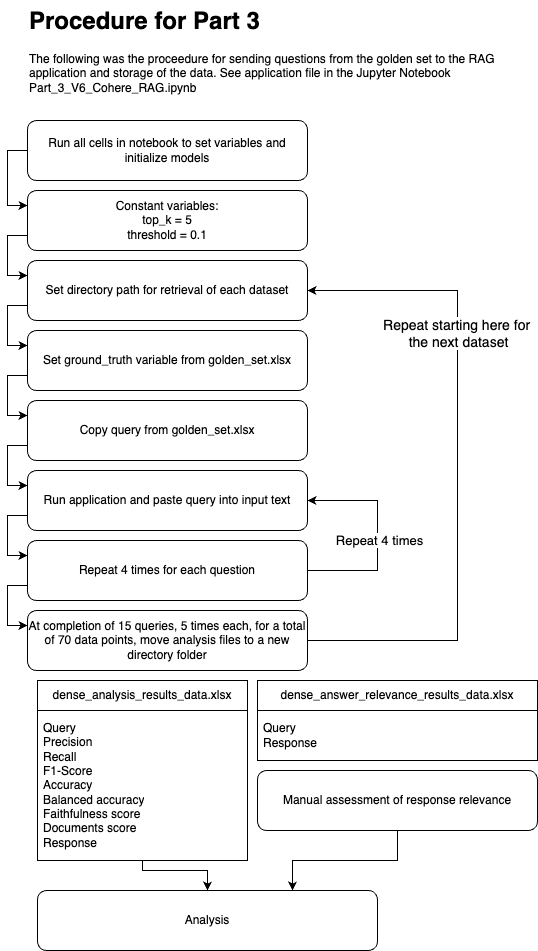

The diagram above was exported from draw.io. Its source (the exported page's mxGraphModel, read from the mxfile embedded in the PNG):
<mxGraphModel dx="1578" dy="1143" grid="1" gridSize="10" guides="1" tooltips="1" connect="1" arrows="1" fold="1" page="1" pageScale="1" pageWidth="850" pageHeight="1100" math="0" shadow="0">
  <root>
    <mxCell id="0" />
    <mxCell id="1" parent="0" />
    <mxCell id="2" value="" style="group" vertex="1" connectable="0" parent="1">
      <mxGeometry x="40" y="40" width="510" height="950" as="geometry" />
    </mxCell>
    <mxCell id="3" value="&lt;h1 style=&quot;margin-top: 0px;&quot;&gt;Procedure for Part 3&lt;/h1&gt;&lt;p&gt;The following was the proceedure for sending questions from the golden set to the RAG application and storage of the data. See application file in the Jupyter Notebook Part_3_V6_Cohere_RAG.ipynb&lt;/p&gt;" style="text;html=1;whiteSpace=wrap;overflow=hidden;rounded=0;" vertex="1" parent="2">
      <mxGeometry width="480" height="120" as="geometry" />
    </mxCell>
    <mxCell id="4" style="edgeStyle=orthogonalEdgeStyle;rounded=0;orthogonalLoop=1;jettySize=auto;html=1;exitX=0;exitY=0.5;exitDx=0;exitDy=0;entryX=0;entryY=0.25;entryDx=0;entryDy=0;" edge="1" parent="2" source="5" target="11">
      <mxGeometry relative="1" as="geometry" />
    </mxCell>
    <mxCell id="5" value="Run all cells in notebook to set variables and initialize models" style="rounded=1;whiteSpace=wrap;html=1;" vertex="1" parent="2">
      <mxGeometry y="120" width="280" height="60" as="geometry" />
    </mxCell>
    <mxCell id="6" style="edgeStyle=orthogonalEdgeStyle;rounded=0;orthogonalLoop=1;jettySize=auto;html=1;exitX=0;exitY=0.75;exitDx=0;exitDy=0;entryX=0;entryY=0.25;entryDx=0;entryDy=0;" edge="1" parent="2" source="7" target="9">
      <mxGeometry relative="1" as="geometry" />
    </mxCell>
    <mxCell id="7" value="Set directory path for retrieval of each dataset" style="rounded=1;whiteSpace=wrap;html=1;" vertex="1" parent="2">
      <mxGeometry y="260" width="280" height="60" as="geometry" />
    </mxCell>
    <mxCell id="8" style="edgeStyle=orthogonalEdgeStyle;rounded=0;orthogonalLoop=1;jettySize=auto;html=1;exitX=0;exitY=0.75;exitDx=0;exitDy=0;entryX=0;entryY=0.25;entryDx=0;entryDy=0;" edge="1" parent="2" source="9" target="13">
      <mxGeometry relative="1" as="geometry" />
    </mxCell>
    <mxCell id="9" value="Set ground_truth variable from golden_set.xlsx" style="rounded=1;whiteSpace=wrap;html=1;" vertex="1" parent="2">
      <mxGeometry y="330" width="280" height="60" as="geometry" />
    </mxCell>
    <mxCell id="10" style="edgeStyle=orthogonalEdgeStyle;rounded=0;orthogonalLoop=1;jettySize=auto;html=1;exitX=0;exitY=0.75;exitDx=0;exitDy=0;entryX=0;entryY=0.25;entryDx=0;entryDy=0;" edge="1" parent="2" source="11" target="7">
      <mxGeometry relative="1" as="geometry" />
    </mxCell>
    <mxCell id="11" value="Constant variables:&lt;div&gt;top_k = 5&lt;/div&gt;&lt;div&gt;threshold = 0.1&lt;/div&gt;" style="rounded=1;whiteSpace=wrap;html=1;" vertex="1" parent="2">
      <mxGeometry y="190" width="280" height="60" as="geometry" />
    </mxCell>
    <mxCell id="12" style="edgeStyle=orthogonalEdgeStyle;rounded=0;orthogonalLoop=1;jettySize=auto;html=1;exitX=0;exitY=0.75;exitDx=0;exitDy=0;entryX=0;entryY=0.25;entryDx=0;entryDy=0;" edge="1" parent="2" source="13" target="15">
      <mxGeometry relative="1" as="geometry" />
    </mxCell>
    <mxCell id="13" value="Copy query from golden_set.xlsx" style="rounded=1;whiteSpace=wrap;html=1;" vertex="1" parent="2">
      <mxGeometry y="400" width="280" height="60" as="geometry" />
    </mxCell>
    <mxCell id="14" style="edgeStyle=orthogonalEdgeStyle;rounded=0;orthogonalLoop=1;jettySize=auto;html=1;exitX=0;exitY=0.75;exitDx=0;exitDy=0;entryX=0;entryY=0.25;entryDx=0;entryDy=0;" edge="1" parent="2" source="15" target="19">
      <mxGeometry relative="1" as="geometry" />
    </mxCell>
    <mxCell id="15" value="Run application and paste query into input text" style="rounded=1;whiteSpace=wrap;html=1;" vertex="1" parent="2">
      <mxGeometry y="470" width="280" height="60" as="geometry" />
    </mxCell>
    <mxCell id="16" style="edgeStyle=orthogonalEdgeStyle;rounded=0;orthogonalLoop=1;jettySize=auto;html=1;exitX=1;exitY=0.5;exitDx=0;exitDy=0;entryX=1;entryY=0.5;entryDx=0;entryDy=0;" edge="1" parent="2" source="19" target="15">
      <mxGeometry relative="1" as="geometry">
        <Array as="points">
          <mxPoint x="350" y="570" />
          <mxPoint x="350" y="500" />
        </Array>
      </mxGeometry>
    </mxCell>
    <mxCell id="17" value="Repeat 4 times" style="edgeLabel;html=1;align=center;verticalAlign=middle;resizable=0;points=[];fontSize=13;" vertex="1" connectable="0" parent="16">
      <mxGeometry x="-0.2" y="-1" relative="1" as="geometry">
        <mxPoint y="-16" as="offset" />
      </mxGeometry>
    </mxCell>
    <mxCell id="18" style="edgeStyle=orthogonalEdgeStyle;rounded=0;orthogonalLoop=1;jettySize=auto;html=1;exitX=0;exitY=0.75;exitDx=0;exitDy=0;entryX=0;entryY=0.25;entryDx=0;entryDy=0;" edge="1" parent="2" source="19" target="22">
      <mxGeometry relative="1" as="geometry" />
    </mxCell>
    <mxCell id="19" value="Repeat 4 times for each question" style="rounded=1;whiteSpace=wrap;html=1;" vertex="1" parent="2">
      <mxGeometry y="540" width="280" height="60" as="geometry" />
    </mxCell>
    <mxCell id="20" style="edgeStyle=orthogonalEdgeStyle;rounded=0;orthogonalLoop=1;jettySize=auto;html=1;exitX=1;exitY=0.5;exitDx=0;exitDy=0;entryX=1;entryY=0.5;entryDx=0;entryDy=0;" edge="1" parent="2" source="22" target="7">
      <mxGeometry relative="1" as="geometry">
        <mxPoint x="460" y="320" as="targetPoint" />
        <Array as="points">
          <mxPoint x="430" y="640" />
          <mxPoint x="430" y="290" />
        </Array>
      </mxGeometry>
    </mxCell>
    <mxCell id="21" value="Repeat starting here for&amp;nbsp;&lt;div&gt;the next dataset&lt;/div&gt;" style="edgeLabel;html=1;align=center;verticalAlign=middle;resizable=0;points=[];fontSize=14;" vertex="1" connectable="0" parent="20">
      <mxGeometry x="0.0603" relative="1" as="geometry">
        <mxPoint y="-113" as="offset" />
      </mxGeometry>
    </mxCell>
    <mxCell id="22" value="At completion of 15 queries, 5 times each, for a total of 70 data points, move analysis files to a new directory folder" style="rounded=1;whiteSpace=wrap;html=1;" vertex="1" parent="2">
      <mxGeometry y="610" width="280" height="60" as="geometry" />
    </mxCell>
    <mxCell id="23" style="edgeStyle=orthogonalEdgeStyle;rounded=0;orthogonalLoop=1;jettySize=auto;html=1;" edge="1" parent="2" source="24" target="28">
      <mxGeometry relative="1" as="geometry">
        <Array as="points">
          <mxPoint x="115" y="870" />
          <mxPoint x="180" y="870" />
        </Array>
      </mxGeometry>
    </mxCell>
    <mxCell id="24" value="dense_analysis_results_data.xlsx" style="swimlane;fontStyle=0;childLayout=stackLayout;horizontal=1;startSize=30;horizontalStack=0;resizeParent=1;resizeParentMax=0;resizeLast=0;collapsible=1;marginBottom=0;whiteSpace=wrap;html=1;" vertex="1" parent="2">
      <mxGeometry x="10" y="680" width="210" height="180" as="geometry" />
    </mxCell>
    <mxCell id="25" value="Query&lt;div&gt;Precision&lt;/div&gt;&lt;div&gt;Recall&lt;/div&gt;&lt;div&gt;F1-Score&lt;/div&gt;&lt;div&gt;Accuracy&lt;/div&gt;&lt;div&gt;Balanced accuracy&lt;/div&gt;&lt;div&gt;Faithfulness score&lt;/div&gt;&lt;div&gt;Documents score&lt;/div&gt;&lt;div&gt;Response&lt;/div&gt;" style="text;strokeColor=none;fillColor=none;align=left;verticalAlign=middle;spacingLeft=4;spacingRight=4;overflow=hidden;points=[[0,0.5],[1,0.5]];portConstraint=eastwest;rotatable=0;whiteSpace=wrap;html=1;" vertex="1" parent="24">
      <mxGeometry y="30" width="210" height="150" as="geometry" />
    </mxCell>
    <mxCell id="26" value="dense_answer_relevance_results_data.xlsx" style="swimlane;fontStyle=0;childLayout=stackLayout;horizontal=1;startSize=30;horizontalStack=0;resizeParent=1;resizeParentMax=0;resizeLast=0;collapsible=1;marginBottom=0;whiteSpace=wrap;html=1;" vertex="1" parent="2">
      <mxGeometry x="230" y="680" width="280" height="80" as="geometry" />
    </mxCell>
    <mxCell id="27" value="Query&lt;div&gt;Response&lt;/div&gt;" style="text;strokeColor=none;fillColor=none;align=left;verticalAlign=middle;spacingLeft=4;spacingRight=4;overflow=hidden;points=[[0,0.5],[1,0.5]];portConstraint=eastwest;rotatable=0;whiteSpace=wrap;html=1;" vertex="1" parent="26">
      <mxGeometry y="30" width="280" height="50" as="geometry" />
    </mxCell>
    <mxCell id="28" value="Analysis" style="rounded=1;whiteSpace=wrap;html=1;" vertex="1" parent="2">
      <mxGeometry x="10" y="890" width="340" height="60" as="geometry" />
    </mxCell>
    <mxCell id="29" style="edgeStyle=orthogonalEdgeStyle;rounded=0;orthogonalLoop=1;jettySize=auto;html=1;entryX=0.75;entryY=0;entryDx=0;entryDy=0;" edge="1" parent="2" source="30" target="28">
      <mxGeometry relative="1" as="geometry" />
    </mxCell>
    <mxCell id="30" value="Manual assessment of response relevance" style="rounded=1;whiteSpace=wrap;html=1;" vertex="1" parent="2">
      <mxGeometry x="230" y="770" width="280" height="60" as="geometry" />
    </mxCell>
  </root>
</mxGraphModel>